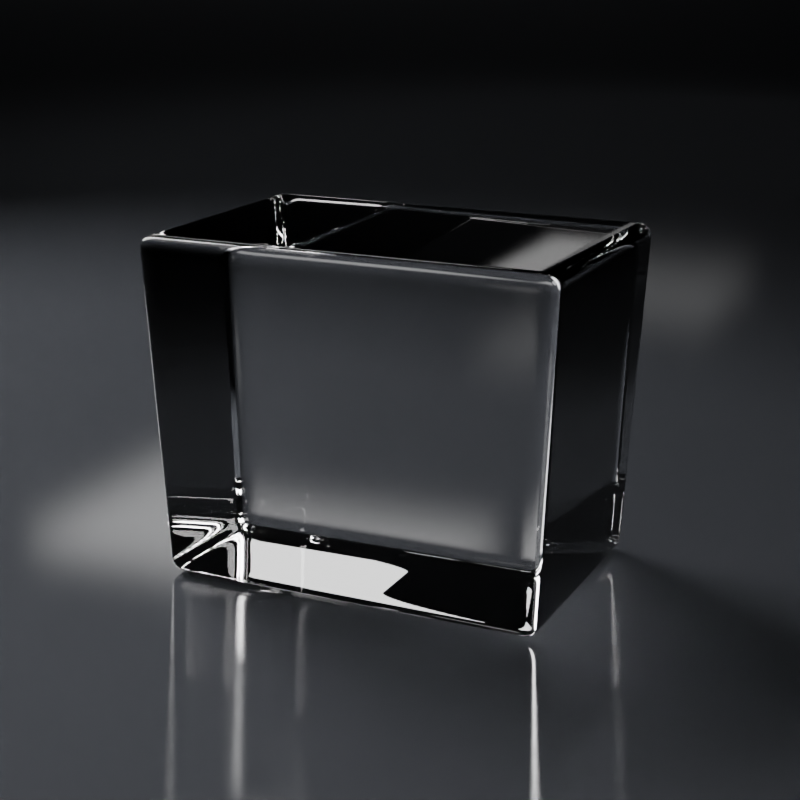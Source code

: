 # Source: render-paper-boat-02.blend  (saved by Blender 2.80.75; exported with 4.5.12 LTS)
import bpy
from mathutils import Matrix  # noqa: F401  (used for matrix-valued properties, if any)

bpy.ops.wm.read_factory_settings(use_empty=True)
scene = bpy.context.scene
scene.name = 'Scene'

# ---- collections
col_collection = bpy.data.collections.new('Collection'); scene.collection.children.link(col_collection)
col_collection_1 = bpy.data.collections.new('Collection')  # instanced only; not linked into the scene

# ---- materials (node trees are filled in below, after node groups)
mat_room_diffuse = bpy.data.materials.new('Room.diffuse')
mat_glass_001 = bpy.data.materials.new('Glass.001')

# ---- material node trees
mat_room_diffuse.use_nodes = True; mat_room_diffuse.node_tree.nodes.clear()
_N = mat_room_diffuse.node_tree.nodes; _L = mat_room_diffuse.node_tree.links
n0 = _N.new('ShaderNodeOutputMaterial'); n0.name = 'Material Output'; n0.location = (430, 101)
n1 = _N.new('ShaderNodeAddShader'); n1.name = 'Add Shader'; n1.location = (210, 88)
n2 = _N.new('ShaderNodeBsdfAnisotropic'); n2.name = 'Glossy BSDF'; n2.location = (-212, -25)
n2.distribution = 'BECKMANN'
n2.inputs[0].default_value = (1.0, 1.0, 1.0, 1.0)
n2.inputs[1].default_value = 0.1
n3 = _N.new('ShaderNodeMixShader'); n3.name = 'Mix Shader'; n3.location = (9, 57)
n3.inputs[0].default_value = 0.2
n4 = _N.new('ShaderNodeRGB'); n4.name = 'RGB'; n4.location = (-427, 135)
n4.outputs[0].default_value = (0.04976, 0.05345, 0.06013, 1.0)
n5 = _N.new('ShaderNodeBsdfAnisotropic'); n5.name = 'Glossy BSDF.001'; n5.location = (-214, 146)
n5.distribution = 'BECKMANN'
n5.inputs[1].default_value = 0.8
_L.new(n1.outputs[0], n0.inputs[0])
_L.new(n2.outputs[0], n3.inputs[2])
_L.new(n3.outputs[0], n1.inputs[1])
_L.new(n4.outputs[0], n5.inputs[0])
_L.new(n5.outputs[0], n3.inputs[1])
n0.is_active_output = True
mat_glass_001.use_nodes = True; mat_glass_001.node_tree.nodes.clear()
_N = mat_glass_001.node_tree.nodes; _L = mat_glass_001.node_tree.links
n0 = _N.new('ShaderNodeOutputMaterial'); n0.name = 'Material Output'; n0.location = (272, 133)
n1 = _N.new('ShaderNodeBsdfGlass'); n1.name = 'Glass BSDF'; n1.location = (-18, 133)
n1.distribution = 'BECKMANN'
_L.new(n1.outputs[0], n0.inputs[0])
n0.is_active_output = True

# ---- world
world_world = bpy.data.worlds.new('World'); scene.world = world_world
world_world.use_nodes = True; world_world.node_tree.nodes.clear()
_N = world_world.node_tree.nodes; _L = world_world.node_tree.links
n0 = _N.new('ShaderNodeOutputWorld'); n0.name = 'World Output'; n0.location = (300, 300)
n1 = _N.new('ShaderNodeBackground'); n1.name = 'Background'; n1.location = (10, 300)
n1.inputs[0].default_value = (0.01002, 0.009413, 0.00854, 1.0)
_L.new(n1.outputs[0], n0.inputs[0])
n0.is_active_output = True
world_world.color = (0.05088, 0.05088, 0.05088)
world_world.use_sun_shadow = False
world_world.sun_shadow_jitter_overblur = 0.0

# ---- cameras
cam_camera = bpy.data.cameras.new('Camera')
cam_camera.clip_end = 100.0
cam_camera.lens = 73.98
cam_camera.ortho_scale = 7.314

# ---- lights
light_area = bpy.data.lights.new('Area', 'AREA')
light_area.transmission_factor = 0.0
light_area.energy = 3.927
light_area.shadow_soft_size = 2.0
light_area.shadow_maximum_resolution = 0.006
light_area.use_absolute_resolution = True
light_area.size = 2.0
light_area.size_y = 1.0
light_spot = bpy.data.lights.new('Spot', 'SPOT')
light_spot.transmission_factor = 0.0
light_spot.energy = 20.0
light_spot.shadow_soft_size = 0.25
light_spot.shadow_maximum_resolution = 0.006
light_spot.use_absolute_resolution = True
light_spot.spot_size = 0.7202
light_spot_001 = bpy.data.lights.new('Spot.001', 'SPOT')
light_spot_001.transmission_factor = 0.0
light_spot_001.energy = 20.0
light_spot_001.shadow_soft_size = 0.25
light_spot_001.shadow_maximum_resolution = 0.006
light_spot_001.use_absolute_resolution = True
light_spot_002 = bpy.data.lights.new('Spot.002', 'SPOT')
light_spot_002.transmission_factor = 0.0
light_spot_002.energy = 20.0
light_spot_002.shadow_soft_size = 0.25
light_spot_002.shadow_maximum_resolution = 0.006
light_spot_002.use_absolute_resolution = True
light_spot_002.spot_size = 1.089

# ---- meshes
me_cube = bpy.data.meshes.new('Cube')
me_cube.from_pydata([(-1.0, -1.0, -1.0), (-1.0, -1.0, 1.0), (-1.0, 1.0, -1.0), (-1.0, 1.0, 1.0), (1.0, -1.0, -1.0), (1.0, -1.0, 1.0), (1.0, 1.0, -1.0), (1.0, 1.0, 1.0)], [], [(0, 1, 3, 2), (2, 3, 7, 6), (6, 7, 5, 4), (4, 5, 1, 0), (2, 6, 4, 0), (7, 3, 1, 5)])
_uv = me_cube.uv_layers.new(name='UVMap')
_uv.uv.foreach_set('vector', [0.375, 0.0, 0.625, 0.0, 0.625, 0.25, 0.375, 0.25, 0.375, 0.25, 0.625, 0.25, 0.625, 0.5, 0.375, 0.5, 0.375, 0.5, 0.625, 0.5, 0.625, 0.75, 0.375, 0.75, 0.375, 0.75, 0.625, 0.75, 0.625, 1.0, 0.375, 1.0, 0.125, 0.5, 0.375, 0.5, 0.375, 0.75, 0.125, 0.75, 0.625, 0.5, 0.875, 0.5, 0.875, 0.75, 0.625, 0.75])
me_cube.materials.append(mat_room_diffuse)
me_cube.use_remesh_preserve_volume = False
me_cube.use_remesh_preserve_attributes = False
me_cube.use_mirror_vertex_groups = False
me_cube.update()
me_cube_002 = bpy.data.meshes.new('Cube.002')
me_cube_002.from_pydata([(-2.191, -2.191, -2.5), (-2.366, -2.377, 2.5), (-2.191, 2.191, -2.5), (-2.366, 2.377, 2.5), (2.191, -2.191, -2.5), (2.388, -2.377, 2.5), (2.191, 2.191, -2.5), (2.388, 2.377, 2.5)], [], [(0, 1, 3, 2), (2, 3, 7, 6), (6, 7, 5, 4), (4, 5, 1, 0), (2, 6, 4, 0), (7, 3, 1, 5)])
_uv = me_cube_002.uv_layers.new(name='UVMap')
_uv.uv.foreach_set('vector', [0.375, 0.0, 0.625, 0.0, 0.625, 0.25, 0.375, 0.25, 0.375, 0.25, 0.625, 0.25, 0.625, 0.5, 0.375, 0.5, 0.375, 0.5, 0.625, 0.5, 0.625, 0.75, 0.375, 0.75, 0.375, 0.75, 0.625, 0.75, 0.625, 1.0, 0.375, 1.0, 0.125, 0.5, 0.375, 0.5, 0.375, 0.75, 0.125, 0.75, 0.625, 0.5, 0.875, 0.5, 0.875, 0.75, 0.625, 0.75])
me_cube_002.materials.append(mat_glass_001)
me_cube_002.use_remesh_preserve_volume = False
me_cube_002.use_remesh_preserve_attributes = False
me_cube_002.use_mirror_vertex_groups = False
me_cube_002.update()

# ---- objects
ob_camera = bpy.data.objects.new('Camera', cam_camera)
ob_area = bpy.data.objects.new('Area', light_area)
ob_spot = bpy.data.objects.new('Spot', light_spot)
ob_room = bpy.data.objects.new('Room', me_cube)
ob_spot_001 = bpy.data.objects.new('Spot.001', light_spot_001)
ob_glass = bpy.data.objects.new('Glass', me_cube_002)
ob_collection = bpy.data.objects.new('Collection', None)
ob_spot_002 = bpy.data.objects.new('Spot.002', light_spot_002)

# ---- transforms, parenting, visibility, modifiers, constraints
ob_camera.location = (0.08928, -0.1901, 0.0864)
ob_camera.rotation_euler = (1.278, 2.547e-09, 0.4387)
ob_camera.scale = (0.06251, 0.06251, 0.06251)
ob_camera.lock_rotations_4d = False
ob_camera.empty_display_type = 'ARROWS'
ob_camera.color = (0.0, 0.0, 0.0, 0.0)
ob_camera.display_type = 'WIRE'
ob_camera.lineart.crease_threshold = 0.0
ob_area.location = (-2.0, 3.5, 1.5)
ob_area.scale = (0.5, 0.5, 0.5)
ob_area.lineart.crease_threshold = 0.0
ob_spot.location = (0.1246, -0.07276, 0.128)
ob_spot.rotation_euler = (0.96, -0.06009, 1.065)
ob_spot.scale = (0.1, 0.1, 0.1)
ob_spot.lineart.crease_threshold = 0.0
ob_room.location = (0.0, 0.0, 2.0)
ob_room.scale = (5.0, 5.0, 2.0)
ob_room.lineart.crease_threshold = 0.0
ob_spot_001.location = (-0.2575, 0.07936, 0.192)
ob_spot_001.rotation_euler = (-0.9234, -0.3465, 1.036)
ob_spot_001.lineart.crease_threshold = 0.0
ob_glass.location = (0.0, 0.0, 0.02329)
ob_glass.scale = (0.012, 0.007873, 0.009199)
ob_glass.lineart.crease_threshold = 0.0
_m = ob_glass.modifiers.new('Subdivision', 'SUBSURF')
_m.uv_smooth = 'PRESERVE_CORNERS'
_m.subdivision_type = 'SIMPLE'
_m.levels = 4
_m.render_levels = 4
_m.show_only_control_edges = False
_m = ob_glass.modifiers.new('Subdivision.001', 'SUBSURF')
_m.uv_smooth = 'PRESERVE_CORNERS'
_m.levels = 3
_m.render_levels = 5
_m.show_only_control_edges = False
ob_collection.location = (-0.0009079, 0.0, 0.02411)
ob_collection.scale = (0.01024, 0.01024, 0.01024)
ob_collection.instance_type = 'COLLECTION'
ob_collection.lineart.crease_threshold = 0.0
ob_spot_002.location = (-0.2084, 0.2342, 0.3305)
ob_spot_002.rotation_euler = (0.8548, -0.2331, -0.1219)
ob_spot_002.lineart.crease_threshold = 0.0
ob_collection.instance_collection = col_collection

# ---- collection membership
col_collection.objects.link(ob_camera)
col_collection.objects.link(ob_area)
col_collection.objects.link(ob_spot)
col_collection.objects.link(ob_room)
col_collection.objects.link(ob_spot_001)
col_collection.objects.link(ob_glass)
col_collection.objects.link(ob_collection)
col_collection.objects.link(ob_spot_002)

# ---- scene / render settings (as saved in the file)
scene.camera = ob_camera
scene.frame_start = 1; scene.frame_end = 1; scene.frame_set(0)
scene.render.engine = 'CYCLES'
scene.render.resolution_x = 2560
scene.render.resolution_y = 2560
scene.cycles.samples = 256
scene.cycles.sampling_pattern = 'TABULATED_SOBOL'
scene.cycles.use_adaptive_sampling = False
scene.cycles.use_light_tree = False
scene.cycles.caustics_reflective = False
scene.cycles.caustics_refractive = False
scene.cycles.debug_use_hair_bvh = False
scene.eevee.use_raytracing = True
scene.view_settings.view_transform = 'Filmic'
bpy.context.view_layer.update()
